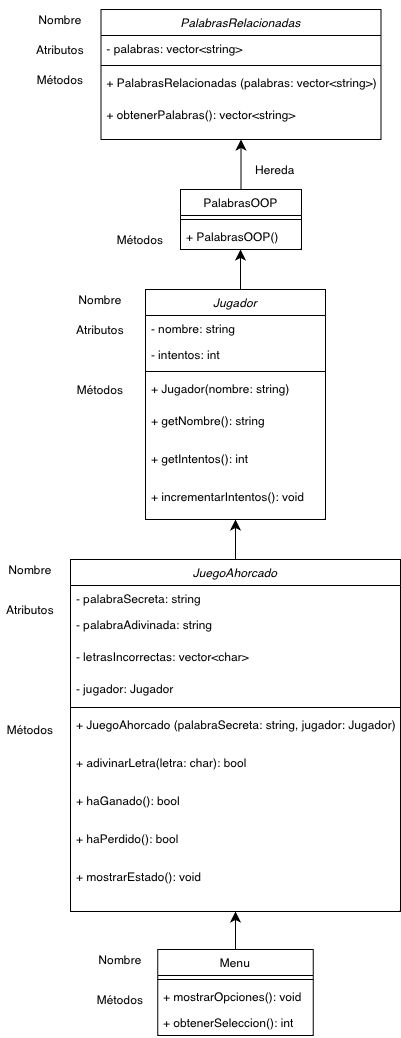

The diagram above was exported from draw.io. Its source (the exported page's mxGraphModel, read from the mxfile embedded in the PNG):
<mxGraphModel dx="1698" dy="1051" grid="1" gridSize="10" guides="1" tooltips="1" connect="1" arrows="1" fold="1" page="1" pageScale="1" pageWidth="827" pageHeight="1169" math="0" shadow="0">
  <root>
    <mxCell id="WIyWlLk6GJQsqaUBKTNV-0" />
    <mxCell id="WIyWlLk6GJQsqaUBKTNV-1" parent="WIyWlLk6GJQsqaUBKTNV-0" />
    <mxCell id="FK_bECaqf_EyefOhXw40-27" value="" style="endArrow=classic;html=1;rounded=0;fontSize=12;startSize=8;endSize=8;curved=1;exitX=0.5;exitY=0;exitDx=0;exitDy=0;entryX=0.5;entryY=1;entryDx=0;entryDy=0;entryPerimeter=0;" edge="1" parent="WIyWlLk6GJQsqaUBKTNV-1" source="zkfFHV4jXpPFQw0GAbJ--17" target="FK_bECaqf_EyefOhXw40-0">
      <mxGeometry width="50" height="50" relative="1" as="geometry">
        <mxPoint x="180" y="220" as="sourcePoint" />
        <mxPoint x="230" y="190" as="targetPoint" />
        <Array as="points" />
      </mxGeometry>
    </mxCell>
    <mxCell id="zkfFHV4jXpPFQw0GAbJ--0" value="PalabrasRelacionadas" style="swimlane;fontStyle=2;align=center;verticalAlign=top;childLayout=stackLayout;horizontal=1;startSize=26;horizontalStack=0;resizeParent=1;resizeLast=0;collapsible=1;marginBottom=0;rounded=0;shadow=0;strokeWidth=1;" parent="WIyWlLk6GJQsqaUBKTNV-1" vertex="1">
      <mxGeometry x="120.5" y="40" width="280" height="130" as="geometry">
        <mxRectangle x="230" y="140" width="160" height="26" as="alternateBounds" />
      </mxGeometry>
    </mxCell>
    <mxCell id="zkfFHV4jXpPFQw0GAbJ--1" value="- palabras: vector&lt;string&gt;" style="text;align=left;verticalAlign=top;spacingLeft=4;spacingRight=4;overflow=hidden;rotatable=0;points=[[0,0.5],[1,0.5]];portConstraint=eastwest;" parent="zkfFHV4jXpPFQw0GAbJ--0" vertex="1">
      <mxGeometry y="26" width="280" height="26" as="geometry" />
    </mxCell>
    <mxCell id="zkfFHV4jXpPFQw0GAbJ--4" value="" style="line;html=1;strokeWidth=1;align=left;verticalAlign=middle;spacingTop=-1;spacingLeft=3;spacingRight=3;rotatable=0;labelPosition=right;points=[];portConstraint=eastwest;" parent="zkfFHV4jXpPFQw0GAbJ--0" vertex="1">
      <mxGeometry y="52" width="280" height="8" as="geometry" />
    </mxCell>
    <mxCell id="zkfFHV4jXpPFQw0GAbJ--5" value="+ PalabrasRelacionadas (palabras: vector&lt;string&gt;)" style="text;align=left;verticalAlign=top;spacingLeft=4;spacingRight=4;overflow=hidden;rotatable=0;points=[[0,0.5],[1,0.5]];portConstraint=eastwest;" parent="zkfFHV4jXpPFQw0GAbJ--0" vertex="1">
      <mxGeometry y="60" width="280" height="32" as="geometry" />
    </mxCell>
    <mxCell id="FK_bECaqf_EyefOhXw40-0" value="+ obtenerPalabras(): vector&lt;string&gt;" style="text;align=left;verticalAlign=top;spacingLeft=4;spacingRight=4;overflow=hidden;rotatable=0;points=[[0,0.5],[1,0.5]];portConstraint=eastwest;" vertex="1" parent="zkfFHV4jXpPFQw0GAbJ--0">
      <mxGeometry y="92" width="280" height="38" as="geometry" />
    </mxCell>
    <mxCell id="zkfFHV4jXpPFQw0GAbJ--17" value="PalabrasOOP" style="swimlane;fontStyle=0;align=center;verticalAlign=top;childLayout=stackLayout;horizontal=1;startSize=26;horizontalStack=0;resizeParent=1;resizeLast=0;collapsible=1;marginBottom=0;rounded=0;shadow=0;strokeWidth=1;" parent="WIyWlLk6GJQsqaUBKTNV-1" vertex="1">
      <mxGeometry x="200" y="220" width="121" height="60" as="geometry">
        <mxRectangle x="550" y="140" width="160" height="26" as="alternateBounds" />
      </mxGeometry>
    </mxCell>
    <mxCell id="zkfFHV4jXpPFQw0GAbJ--23" value="" style="line;html=1;strokeWidth=1;align=left;verticalAlign=middle;spacingTop=-1;spacingLeft=3;spacingRight=3;rotatable=0;labelPosition=right;points=[];portConstraint=eastwest;" parent="zkfFHV4jXpPFQw0GAbJ--17" vertex="1">
      <mxGeometry y="26" width="121" height="8" as="geometry" />
    </mxCell>
    <mxCell id="zkfFHV4jXpPFQw0GAbJ--25" value="+ PalabrasOOP()" style="text;align=left;verticalAlign=top;spacingLeft=4;spacingRight=4;overflow=hidden;rotatable=0;points=[[0,0.5],[1,0.5]];portConstraint=eastwest;" parent="zkfFHV4jXpPFQw0GAbJ--17" vertex="1">
      <mxGeometry y="34" width="121" height="26" as="geometry" />
    </mxCell>
    <mxCell id="FK_bECaqf_EyefOhXw40-6" value="&lt;p style=&quot;line-height: 120%; font-size: 12px;&quot;&gt;&lt;font style=&quot;font-size: 12px;&quot;&gt;Nombre&lt;/font&gt;&lt;/p&gt;" style="text;strokeColor=none;fillColor=none;html=1;align=center;verticalAlign=middle;whiteSpace=wrap;rounded=0;fontSize=12;" vertex="1" parent="WIyWlLk6GJQsqaUBKTNV-1">
      <mxGeometry x="50" y="40" width="60" height="20" as="geometry" />
    </mxCell>
    <mxCell id="FK_bECaqf_EyefOhXw40-21" value="&lt;p style=&quot;line-height: 120%; font-size: 12px;&quot;&gt;&lt;font style=&quot;font-size: 12px;&quot;&gt;Hereda&lt;/font&gt;&lt;/p&gt;" style="text;strokeColor=none;fillColor=none;html=1;align=center;verticalAlign=middle;whiteSpace=wrap;rounded=0;fontSize=12;" vertex="1" parent="WIyWlLk6GJQsqaUBKTNV-1">
      <mxGeometry x="260" y="190" width="70" height="20" as="geometry" />
    </mxCell>
    <mxCell id="FK_bECaqf_EyefOhXw40-23" value="&lt;p style=&quot;line-height: 120%; font-size: 12px;&quot;&gt;&lt;font style=&quot;font-size: 12px;&quot;&gt;Atributos&lt;/font&gt;&lt;/p&gt;" style="text;strokeColor=none;fillColor=none;html=1;align=center;verticalAlign=middle;whiteSpace=wrap;rounded=0;fontSize=12;" vertex="1" parent="WIyWlLk6GJQsqaUBKTNV-1">
      <mxGeometry x="50" y="70" width="60" height="20" as="geometry" />
    </mxCell>
    <mxCell id="FK_bECaqf_EyefOhXw40-24" value="&lt;p style=&quot;line-height: 120%; font-size: 12px;&quot;&gt;&lt;font style=&quot;font-size: 12px;&quot;&gt;Métodos&lt;/font&gt;&lt;/p&gt;" style="text;strokeColor=none;fillColor=none;html=1;align=center;verticalAlign=middle;whiteSpace=wrap;rounded=0;fontSize=12;" vertex="1" parent="WIyWlLk6GJQsqaUBKTNV-1">
      <mxGeometry x="50" y="100" width="60" height="20" as="geometry" />
    </mxCell>
    <mxCell id="FK_bECaqf_EyefOhXw40-28" value="&lt;p style=&quot;line-height: 120%; font-size: 12px;&quot;&gt;&lt;font style=&quot;font-size: 12px;&quot;&gt;Métodos&lt;/font&gt;&lt;/p&gt;" style="text;strokeColor=none;fillColor=none;html=1;align=center;verticalAlign=middle;whiteSpace=wrap;rounded=0;fontSize=12;" vertex="1" parent="WIyWlLk6GJQsqaUBKTNV-1">
      <mxGeometry x="130" y="260" width="60" height="20" as="geometry" />
    </mxCell>
    <mxCell id="FK_bECaqf_EyefOhXw40-30" value="Jugador" style="swimlane;fontStyle=2;align=center;verticalAlign=top;childLayout=stackLayout;horizontal=1;startSize=26;horizontalStack=0;resizeParent=1;resizeLast=0;collapsible=1;marginBottom=0;rounded=0;shadow=0;strokeWidth=1;" vertex="1" parent="WIyWlLk6GJQsqaUBKTNV-1">
      <mxGeometry x="165" y="320" width="180" height="230" as="geometry">
        <mxRectangle x="230" y="140" width="160" height="26" as="alternateBounds" />
      </mxGeometry>
    </mxCell>
    <mxCell id="FK_bECaqf_EyefOhXw40-31" value="- nombre: string" style="text;align=left;verticalAlign=top;spacingLeft=4;spacingRight=4;overflow=hidden;rotatable=0;points=[[0,0.5],[1,0.5]];portConstraint=eastwest;" vertex="1" parent="FK_bECaqf_EyefOhXw40-30">
      <mxGeometry y="26" width="180" height="26" as="geometry" />
    </mxCell>
    <mxCell id="FK_bECaqf_EyefOhXw40-35" value="- intentos: int" style="text;align=left;verticalAlign=top;spacingLeft=4;spacingRight=4;overflow=hidden;rotatable=0;points=[[0,0.5],[1,0.5]];portConstraint=eastwest;" vertex="1" parent="FK_bECaqf_EyefOhXw40-30">
      <mxGeometry y="52" width="180" height="26" as="geometry" />
    </mxCell>
    <mxCell id="FK_bECaqf_EyefOhXw40-32" value="" style="line;html=1;strokeWidth=1;align=left;verticalAlign=middle;spacingTop=-1;spacingLeft=3;spacingRight=3;rotatable=0;labelPosition=right;points=[];portConstraint=eastwest;" vertex="1" parent="FK_bECaqf_EyefOhXw40-30">
      <mxGeometry y="78" width="180" height="8" as="geometry" />
    </mxCell>
    <mxCell id="FK_bECaqf_EyefOhXw40-33" value="+ Jugador(nombre: string)" style="text;align=left;verticalAlign=top;spacingLeft=4;spacingRight=4;overflow=hidden;rotatable=0;points=[[0,0.5],[1,0.5]];portConstraint=eastwest;" vertex="1" parent="FK_bECaqf_EyefOhXw40-30">
      <mxGeometry y="86" width="180" height="32" as="geometry" />
    </mxCell>
    <mxCell id="FK_bECaqf_EyefOhXw40-34" value="+ getNombre(): string" style="text;align=left;verticalAlign=top;spacingLeft=4;spacingRight=4;overflow=hidden;rotatable=0;points=[[0,0.5],[1,0.5]];portConstraint=eastwest;" vertex="1" parent="FK_bECaqf_EyefOhXw40-30">
      <mxGeometry y="118" width="180" height="38" as="geometry" />
    </mxCell>
    <mxCell id="FK_bECaqf_EyefOhXw40-37" value="+ getIntentos(): int" style="text;align=left;verticalAlign=top;spacingLeft=4;spacingRight=4;overflow=hidden;rotatable=0;points=[[0,0.5],[1,0.5]];portConstraint=eastwest;" vertex="1" parent="FK_bECaqf_EyefOhXw40-30">
      <mxGeometry y="156" width="180" height="38" as="geometry" />
    </mxCell>
    <mxCell id="FK_bECaqf_EyefOhXw40-38" value="+ incrementarIntentos(): void" style="text;align=left;verticalAlign=top;spacingLeft=4;spacingRight=4;overflow=hidden;rotatable=0;points=[[0,0.5],[1,0.5]];portConstraint=eastwest;" vertex="1" parent="FK_bECaqf_EyefOhXw40-30">
      <mxGeometry y="194" width="180" height="26" as="geometry" />
    </mxCell>
    <mxCell id="FK_bECaqf_EyefOhXw40-39" value="" style="endArrow=classic;html=1;rounded=0;fontSize=12;startSize=8;endSize=8;curved=1;entryX=0.496;entryY=1;entryDx=0;entryDy=0;entryPerimeter=0;" edge="1" parent="WIyWlLk6GJQsqaUBKTNV-1" target="zkfFHV4jXpPFQw0GAbJ--25">
      <mxGeometry width="50" height="50" relative="1" as="geometry">
        <mxPoint x="260" y="320" as="sourcePoint" />
        <mxPoint x="220" y="290" as="targetPoint" />
      </mxGeometry>
    </mxCell>
    <mxCell id="FK_bECaqf_EyefOhXw40-40" value="&lt;p style=&quot;line-height: 120%; font-size: 12px;&quot;&gt;&lt;font style=&quot;font-size: 12px;&quot;&gt;Atributos&lt;/font&gt;&lt;/p&gt;" style="text;strokeColor=none;fillColor=none;html=1;align=center;verticalAlign=middle;whiteSpace=wrap;rounded=0;fontSize=12;" vertex="1" parent="WIyWlLk6GJQsqaUBKTNV-1">
      <mxGeometry x="90" y="350" width="60" height="20" as="geometry" />
    </mxCell>
    <mxCell id="FK_bECaqf_EyefOhXw40-41" value="&lt;p style=&quot;line-height: 120%; font-size: 12px;&quot;&gt;&lt;font style=&quot;font-size: 12px;&quot;&gt;Nombre&lt;/font&gt;&lt;/p&gt;" style="text;strokeColor=none;fillColor=none;html=1;align=center;verticalAlign=middle;whiteSpace=wrap;rounded=0;fontSize=12;" vertex="1" parent="WIyWlLk6GJQsqaUBKTNV-1">
      <mxGeometry x="90" y="320" width="60" height="20" as="geometry" />
    </mxCell>
    <mxCell id="FK_bECaqf_EyefOhXw40-43" value="&lt;p style=&quot;line-height: 120%; font-size: 12px;&quot;&gt;&lt;font style=&quot;font-size: 12px;&quot;&gt;Métodos&lt;/font&gt;&lt;/p&gt;" style="text;strokeColor=none;fillColor=none;html=1;align=center;verticalAlign=middle;whiteSpace=wrap;rounded=0;fontSize=12;" vertex="1" parent="WIyWlLk6GJQsqaUBKTNV-1">
      <mxGeometry x="90" y="410" width="60" height="20" as="geometry" />
    </mxCell>
    <mxCell id="FK_bECaqf_EyefOhXw40-44" value="JuegoAhorcado" style="swimlane;fontStyle=2;align=center;verticalAlign=top;childLayout=stackLayout;horizontal=1;startSize=26;horizontalStack=0;resizeParent=1;resizeLast=0;collapsible=1;marginBottom=0;rounded=0;shadow=0;strokeWidth=1;" vertex="1" parent="WIyWlLk6GJQsqaUBKTNV-1">
      <mxGeometry x="90" y="590" width="330" height="352" as="geometry">
        <mxRectangle x="230" y="140" width="160" height="26" as="alternateBounds" />
      </mxGeometry>
    </mxCell>
    <mxCell id="FK_bECaqf_EyefOhXw40-45" value="- palabraSecreta: string" style="text;align=left;verticalAlign=top;spacingLeft=4;spacingRight=4;overflow=hidden;rotatable=0;points=[[0,0.5],[1,0.5]];portConstraint=eastwest;" vertex="1" parent="FK_bECaqf_EyefOhXw40-44">
      <mxGeometry y="26" width="330" height="26" as="geometry" />
    </mxCell>
    <mxCell id="FK_bECaqf_EyefOhXw40-48" value="- palabraAdivinada: string" style="text;align=left;verticalAlign=top;spacingLeft=4;spacingRight=4;overflow=hidden;rotatable=0;points=[[0,0.5],[1,0.5]];portConstraint=eastwest;" vertex="1" parent="FK_bECaqf_EyefOhXw40-44">
      <mxGeometry y="52" width="330" height="32" as="geometry" />
    </mxCell>
    <mxCell id="FK_bECaqf_EyefOhXw40-49" value="- letrasIncorrectas: vector&lt;char&gt;" style="text;align=left;verticalAlign=top;spacingLeft=4;spacingRight=4;overflow=hidden;rotatable=0;points=[[0,0.5],[1,0.5]];portConstraint=eastwest;" vertex="1" parent="FK_bECaqf_EyefOhXw40-44">
      <mxGeometry y="84" width="330" height="32" as="geometry" />
    </mxCell>
    <mxCell id="FK_bECaqf_EyefOhXw40-50" value="- jugador: Jugador" style="text;align=left;verticalAlign=top;spacingLeft=4;spacingRight=4;overflow=hidden;rotatable=0;points=[[0,0.5],[1,0.5]];portConstraint=eastwest;" vertex="1" parent="FK_bECaqf_EyefOhXw40-44">
      <mxGeometry y="116" width="330" height="28" as="geometry" />
    </mxCell>
    <mxCell id="FK_bECaqf_EyefOhXw40-47" value="" style="line;html=1;strokeWidth=1;align=left;verticalAlign=middle;spacingTop=-1;spacingLeft=3;spacingRight=3;rotatable=0;labelPosition=right;points=[];portConstraint=eastwest;" vertex="1" parent="FK_bECaqf_EyefOhXw40-44">
      <mxGeometry y="144" width="330" height="8" as="geometry" />
    </mxCell>
    <mxCell id="FK_bECaqf_EyefOhXw40-51" value="+ JuegoAhorcado (palabraSecreta: string, jugador: Jugador)" style="text;align=left;verticalAlign=top;spacingLeft=4;spacingRight=4;overflow=hidden;rotatable=0;points=[[0,0.5],[1,0.5]];portConstraint=eastwest;" vertex="1" parent="FK_bECaqf_EyefOhXw40-44">
      <mxGeometry y="152" width="330" height="38" as="geometry" />
    </mxCell>
    <mxCell id="FK_bECaqf_EyefOhXw40-52" value="+ adivinarLetra(letra: char): bool" style="text;align=left;verticalAlign=top;spacingLeft=4;spacingRight=4;overflow=hidden;rotatable=0;points=[[0,0.5],[1,0.5]];portConstraint=eastwest;" vertex="1" parent="FK_bECaqf_EyefOhXw40-44">
      <mxGeometry y="190" width="330" height="38" as="geometry" />
    </mxCell>
    <mxCell id="FK_bECaqf_EyefOhXw40-53" value="+ haGanado(): bool" style="text;align=left;verticalAlign=top;spacingLeft=4;spacingRight=4;overflow=hidden;rotatable=0;points=[[0,0.5],[1,0.5]];portConstraint=eastwest;" vertex="1" parent="FK_bECaqf_EyefOhXw40-44">
      <mxGeometry y="228" width="330" height="38" as="geometry" />
    </mxCell>
    <mxCell id="FK_bECaqf_EyefOhXw40-54" value="+ haPerdido(): bool" style="text;align=left;verticalAlign=top;spacingLeft=4;spacingRight=4;overflow=hidden;rotatable=0;points=[[0,0.5],[1,0.5]];portConstraint=eastwest;" vertex="1" parent="FK_bECaqf_EyefOhXw40-44">
      <mxGeometry y="266" width="330" height="38" as="geometry" />
    </mxCell>
    <mxCell id="FK_bECaqf_EyefOhXw40-55" value="+ mostrarEstado(): void" style="text;align=left;verticalAlign=top;spacingLeft=4;spacingRight=4;overflow=hidden;rotatable=0;points=[[0,0.5],[1,0.5]];portConstraint=eastwest;" vertex="1" parent="FK_bECaqf_EyefOhXw40-44">
      <mxGeometry y="304" width="330" height="38" as="geometry" />
    </mxCell>
    <mxCell id="FK_bECaqf_EyefOhXw40-58" value="" style="endArrow=classic;html=1;rounded=0;fontSize=12;startSize=8;endSize=8;curved=1;exitX=0.5;exitY=0;exitDx=0;exitDy=0;entryX=0.5;entryY=1;entryDx=0;entryDy=0;" edge="1" parent="WIyWlLk6GJQsqaUBKTNV-1" source="FK_bECaqf_EyefOhXw40-44" target="FK_bECaqf_EyefOhXw40-30">
      <mxGeometry width="50" height="50" relative="1" as="geometry">
        <mxPoint x="210" y="580" as="sourcePoint" />
        <mxPoint x="220" y="560" as="targetPoint" />
      </mxGeometry>
    </mxCell>
    <mxCell id="FK_bECaqf_EyefOhXw40-59" value="&lt;p style=&quot;line-height: 120%; font-size: 12px;&quot;&gt;&lt;font style=&quot;font-size: 12px;&quot;&gt;Nombre&lt;/font&gt;&lt;/p&gt;" style="text;strokeColor=none;fillColor=none;html=1;align=center;verticalAlign=middle;whiteSpace=wrap;rounded=0;fontSize=12;" vertex="1" parent="WIyWlLk6GJQsqaUBKTNV-1">
      <mxGeometry x="20" y="590" width="60" height="20" as="geometry" />
    </mxCell>
    <mxCell id="FK_bECaqf_EyefOhXw40-60" value="&lt;p style=&quot;line-height: 120%; font-size: 12px;&quot;&gt;&lt;font style=&quot;font-size: 12px;&quot;&gt;Atributos&lt;/font&gt;&lt;/p&gt;" style="text;strokeColor=none;fillColor=none;html=1;align=center;verticalAlign=middle;whiteSpace=wrap;rounded=0;fontSize=12;" vertex="1" parent="WIyWlLk6GJQsqaUBKTNV-1">
      <mxGeometry x="20" y="630" width="60" height="20" as="geometry" />
    </mxCell>
    <mxCell id="FK_bECaqf_EyefOhXw40-61" value="&lt;p style=&quot;line-height: 120%; font-size: 12px;&quot;&gt;&lt;font style=&quot;font-size: 12px;&quot;&gt;Métodos&lt;/font&gt;&lt;/p&gt;" style="text;strokeColor=none;fillColor=none;html=1;align=center;verticalAlign=middle;whiteSpace=wrap;rounded=0;fontSize=12;" vertex="1" parent="WIyWlLk6GJQsqaUBKTNV-1">
      <mxGeometry x="20" y="750" width="60" height="20" as="geometry" />
    </mxCell>
    <mxCell id="FK_bECaqf_EyefOhXw40-62" value="Menu" style="swimlane;fontStyle=0;align=center;verticalAlign=top;childLayout=stackLayout;horizontal=1;startSize=26;horizontalStack=0;resizeParent=1;resizeLast=0;collapsible=1;marginBottom=0;rounded=0;shadow=0;strokeWidth=1;" vertex="1" parent="WIyWlLk6GJQsqaUBKTNV-1">
      <mxGeometry x="177.25" y="980" width="155.5" height="86" as="geometry">
        <mxRectangle x="550" y="140" width="160" height="26" as="alternateBounds" />
      </mxGeometry>
    </mxCell>
    <mxCell id="FK_bECaqf_EyefOhXw40-63" value="" style="line;html=1;strokeWidth=1;align=left;verticalAlign=middle;spacingTop=-1;spacingLeft=3;spacingRight=3;rotatable=0;labelPosition=right;points=[];portConstraint=eastwest;" vertex="1" parent="FK_bECaqf_EyefOhXw40-62">
      <mxGeometry y="26" width="155.5" height="8" as="geometry" />
    </mxCell>
    <mxCell id="FK_bECaqf_EyefOhXw40-64" value="+ mostrarOpciones(): void" style="text;align=left;verticalAlign=top;spacingLeft=4;spacingRight=4;overflow=hidden;rotatable=0;points=[[0,0.5],[1,0.5]];portConstraint=eastwest;" vertex="1" parent="FK_bECaqf_EyefOhXw40-62">
      <mxGeometry y="34" width="155.5" height="26" as="geometry" />
    </mxCell>
    <mxCell id="FK_bECaqf_EyefOhXw40-65" value="+ obtenerSeleccion(): int" style="text;align=left;verticalAlign=top;spacingLeft=4;spacingRight=4;overflow=hidden;rotatable=0;points=[[0,0.5],[1,0.5]];portConstraint=eastwest;" vertex="1" parent="FK_bECaqf_EyefOhXw40-62">
      <mxGeometry y="60" width="155.5" height="26" as="geometry" />
    </mxCell>
    <mxCell id="FK_bECaqf_EyefOhXw40-66" value="" style="endArrow=classic;html=1;rounded=0;fontSize=12;startSize=8;endSize=8;curved=1;exitX=0.5;exitY=0;exitDx=0;exitDy=0;entryX=0.5;entryY=1;entryDx=0;entryDy=0;" edge="1" parent="WIyWlLk6GJQsqaUBKTNV-1" source="FK_bECaqf_EyefOhXw40-62" target="FK_bECaqf_EyefOhXw40-44">
      <mxGeometry width="50" height="50" relative="1" as="geometry">
        <mxPoint x="230" y="980" as="sourcePoint" />
        <mxPoint x="250" y="950" as="targetPoint" />
      </mxGeometry>
    </mxCell>
    <mxCell id="FK_bECaqf_EyefOhXw40-67" value="&lt;p style=&quot;line-height: 120%; font-size: 12px;&quot;&gt;&lt;font style=&quot;font-size: 12px;&quot;&gt;Nombre&lt;/font&gt;&lt;/p&gt;" style="text;strokeColor=none;fillColor=none;html=1;align=center;verticalAlign=middle;whiteSpace=wrap;rounded=0;fontSize=12;" vertex="1" parent="WIyWlLk6GJQsqaUBKTNV-1">
      <mxGeometry x="110" y="980" width="60" height="20" as="geometry" />
    </mxCell>
    <mxCell id="FK_bECaqf_EyefOhXw40-68" value="&lt;p style=&quot;line-height: 120%; font-size: 12px;&quot;&gt;&lt;font style=&quot;font-size: 12px;&quot;&gt;Métodos&lt;/font&gt;&lt;/p&gt;" style="text;strokeColor=none;fillColor=none;html=1;align=center;verticalAlign=middle;whiteSpace=wrap;rounded=0;fontSize=12;" vertex="1" parent="WIyWlLk6GJQsqaUBKTNV-1">
      <mxGeometry x="110" y="1020" width="60" height="20" as="geometry" />
    </mxCell>
  </root>
</mxGraphModel>